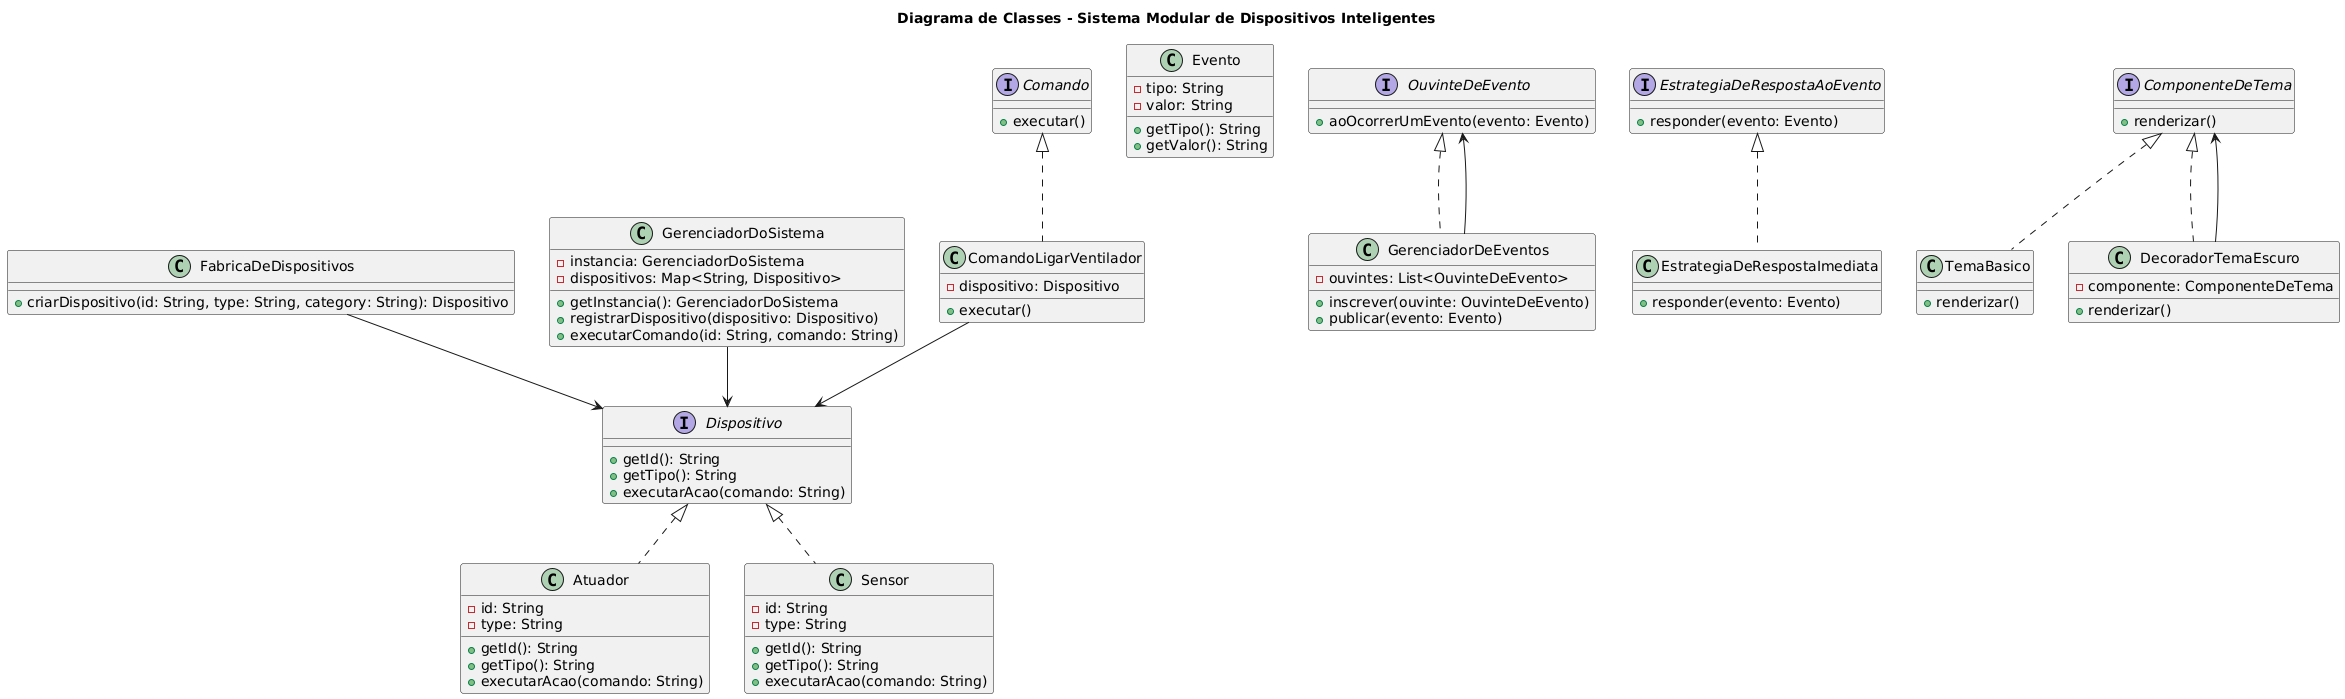

The diagram above was rendered by PlantUML. Its source (embedded in the PNG):
@startuml
title Diagrama de Classes - Sistema Modular de Dispositivos Inteligentes

interface Dispositivo {
    + getId(): String
    + getTipo(): String
    + executarAcao(comando: String)
}

class Atuador {
    - id: String
    - type: String
    + getId(): String
    + getTipo(): String
    + executarAcao(comando: String)
}

class Sensor {
    - id: String
    - type: String
    + getId(): String
    + getTipo(): String
    + executarAcao(comando: String)
}

class FabricaDeDispositivos {
    + criarDispositivo(id: String, type: String, category: String): Dispositivo
}

class GerenciadorDoSistema {
    - instancia: GerenciadorDoSistema
    - dispositivos: Map<String, Dispositivo>
    + getInstancia(): GerenciadorDoSistema
    + registrarDispositivo(dispositivo: Dispositivo)
    + executarComando(id: String, comando: String)
}

interface Comando {
    + executar()
}

class ComandoLigarVentilador {
    - dispositivo: Dispositivo
    + executar()
}

class Evento {
    - tipo: String
    - valor: String
    + getTipo(): String
    + getValor(): String
}

interface OuvinteDeEvento {
    + aoOcorrerUmEvento(evento: Evento)
}

class GerenciadorDeEventos {
    - ouvintes: List<OuvinteDeEvento>
    + inscrever(ouvinte: OuvinteDeEvento)
    + publicar(evento: Evento)
}

interface EstrategiaDeRespostaAoEvento {
    + responder(evento: Evento)
}

class EstrategiaDeRespostaImediata {
    + responder(evento: Evento)
}

interface ComponenteDeTema {
    + renderizar()
}

class TemaBasico {
    + renderizar()
}

class DecoradorTemaEscuro {
    - componente: ComponenteDeTema
    + renderizar()
}

' Relações
Dispositivo <|.. Atuador
Dispositivo <|.. Sensor
Comando <|.. ComandoLigarVentilador
ComponenteDeTema <|.. TemaBasico
ComponenteDeTema <|.. DecoradorTemaEscuro
EstrategiaDeRespostaAoEvento <|.. EstrategiaDeRespostaImediata
OuvinteDeEvento <|.. GerenciadorDeEventos
GerenciadorDoSistema --> Dispositivo
ComandoLigarVentilador --> Dispositivo
FabricaDeDispositivos --> Dispositivo
GerenciadorDeEventos --> OuvinteDeEvento
DecoradorTemaEscuro --> ComponenteDeTema
@enduml